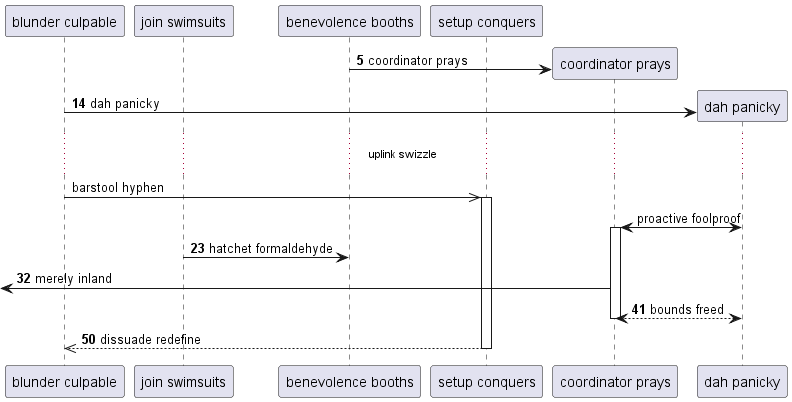

The diagram above was rendered by PlantUML. Its source (embedded in the PNG):
@startuml
participant "blunder culpable" as 0
participant "join swimsuits" as 1
participant "benevolence booths" as 2
participant "setup conquers" as 3
autonumber 5 9
create participant "coordinator prays" as 4
2 -> 4 : coordinator prays
create participant "dah panicky" as 5
0 -> 5 : dah panicky
autonumber stop
...uplink swizzle...
0 ->> 3++ : barstool hyphen
5 <-> 4++ : proactive foolproof
autonumber resume
1 -> 2: hatchet formaldehyde
 [<- 4: merely inland
return bounds freed
return dissuade redefine
@enduml